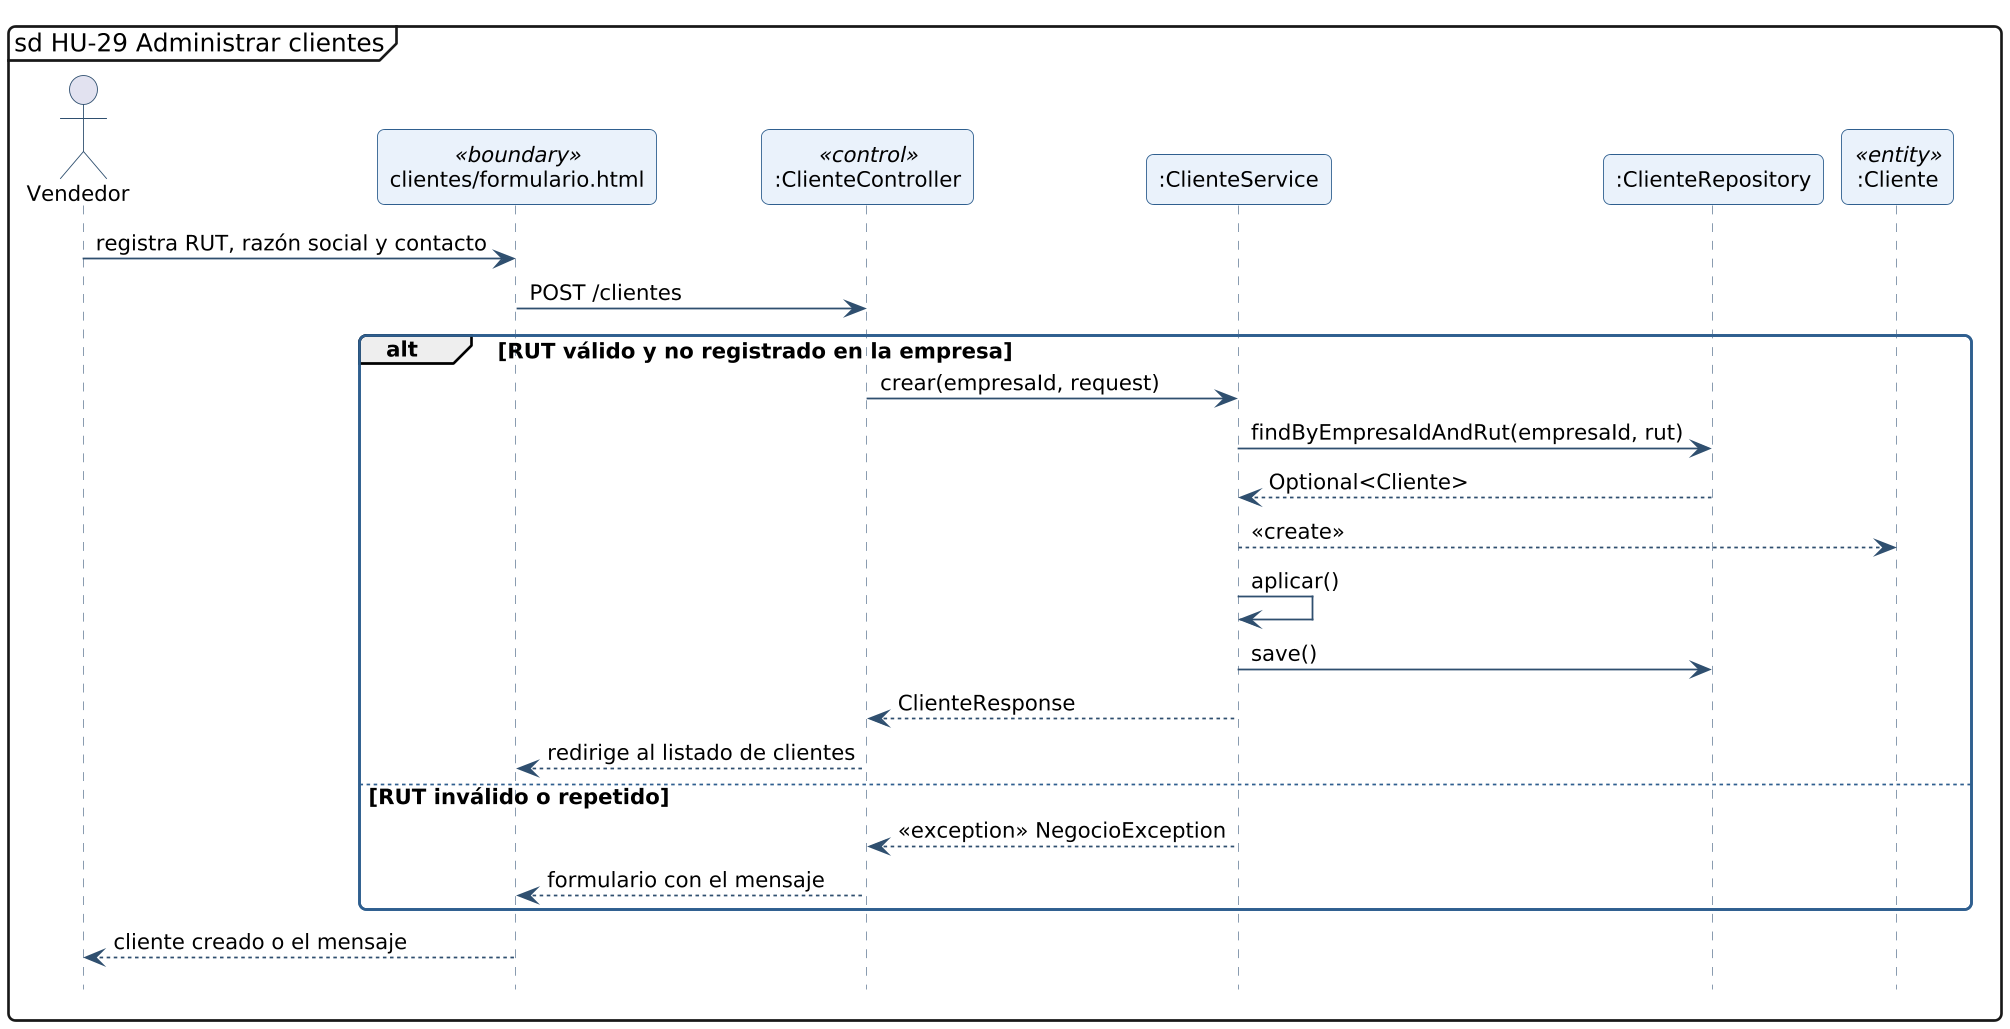

The diagram above was rendered by PlantUML. Its source (embedded in the PNG):
@startuml secuencia-hu-29
!include _estilo.iuml
hide footbox
skinparam maxMessageSize 260
skinparam sequenceMessageAlign left
mainframe sd HU-29 Administrar clientes
actor "Vendedor" as A
participant "clientes/formulario.html" as L_VISTA_clientes_formulario <<boundary>>
participant ":ClienteController" as L_ClienteController <<control>>
participant ":ClienteService" as L_ClienteService
participant ":ClienteRepository" as L_ClienteRepository
participant ":Cliente" as L_Cliente <<entity>>
A -> L_VISTA_clientes_formulario : registra RUT, razón social y contacto
L_VISTA_clientes_formulario -> L_ClienteController : POST /clientes
alt RUT válido y no registrado en la empresa
L_ClienteController -> L_ClienteService : crear(empresaId, request)
L_ClienteService -> L_ClienteRepository : findByEmpresaIdAndRut(empresaId, rut)
L_ClienteRepository --> L_ClienteService : Optional<Cliente>
L_ClienteService --> L_Cliente : <<create>>
L_ClienteService -> L_ClienteService : aplicar()
L_ClienteService -> L_ClienteRepository : save()
L_ClienteService --> L_ClienteController : ClienteResponse
L_ClienteController --> L_VISTA_clientes_formulario : redirige al listado de clientes
else RUT inválido o repetido
L_ClienteService --> L_ClienteController : <<exception>> NegocioException
L_ClienteController --> L_VISTA_clientes_formulario : formulario con el mensaje
end
L_VISTA_clientes_formulario --> A : cliente creado o el mensaje
@enduml